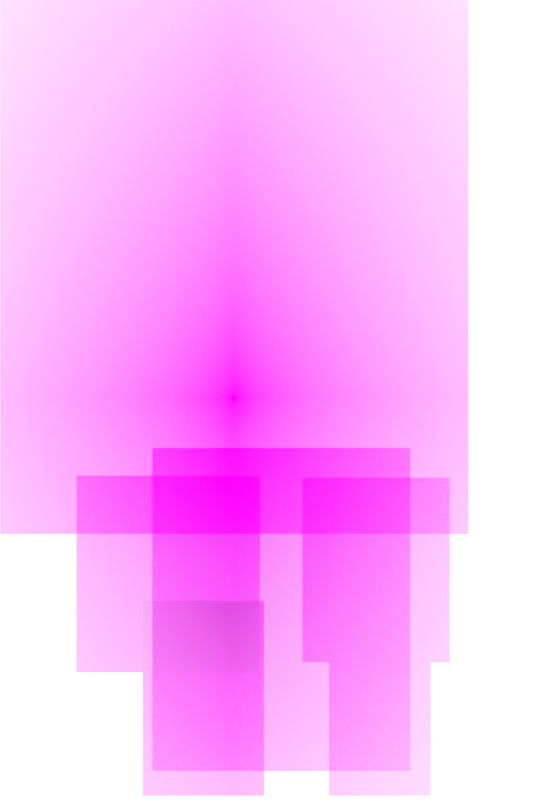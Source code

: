 # Source: Run.blend  (saved by Blender 3.6.11; exported with 4.5.12 LTS)
import bpy
from mathutils import Matrix  # noqa: F401  (used for matrix-valued properties, if any)

bpy.ops.wm.read_factory_settings(use_empty=True)
scene = bpy.context.scene
scene.name = 'Scene'

# ---- collections
col_collection = bpy.data.collections.new('Collection'); scene.collection.children.link(col_collection)

# ---- images (referenced by path relative to the original .blend; pixels are not part of the script)
import os
ASSET_DIR = os.environ.get("B2B_ASSET_DIR", "")  # directory of the original .blend (textures are referenced by path, not embedded)
HERE = os.path.dirname(os.path.abspath(__file__))  # packed textures are extracted next to this script under _unpacked/

def load_image(name, relpath, width, height, colorspace="sRGB"):
    """Load a texture the original file referenced (path relative to the .blend, or extracted next to this script)."""
    p = next((c for c in (os.path.join(HERE, relpath), os.path.join(ASSET_DIR, relpath)) if relpath and os.path.exists(c)), "")
    if p:
        img = bpy.data.images.load(p, check_existing=True)
        img.name = name
    else:  # same state as the original file: an image datablock whose file is absent (Cycles renders it pink)
        img = bpy.data.images.new(name, width, height)
        img.source = "FILE"
        img.filepath = "//" + (relpath or name)
    img.colorspace_settings.name = colorspace
    return img
img_body2_png = load_image('body2.png', 'body2.png', 1024, 1024, 'sRGB')
img_head_png = load_image('head.png', 'head.png', 1024, 1024, 'sRGB')
img_l_arm_png = load_image('L_arm.png', 'L_arm.png', 1024, 1024, 'sRGB')
img_l_leg_png = load_image('L_leg.png', 'L_leg.png', 1024, 1024, 'sRGB')
img_r_arm_png = load_image('R_arm.png', 'R_arm.png', 1024, 1024, 'sRGB')
img_r_leg_png = load_image('R_leg.png', 'R_leg.png', 1024, 1024, 'sRGB')

# ---- materials (node trees are filled in below, after node groups)
mat_body = bpy.data.materials.new('body')
mat_body.surface_render_method = 'BLENDED'
mat_body.blend_method = 'BLEND'
mat_head = bpy.data.materials.new('head')
mat_head.surface_render_method = 'BLENDED'
mat_head.blend_method = 'BLEND'
mat_l_arm = bpy.data.materials.new('L_arm')
mat_l_arm.surface_render_method = 'BLENDED'
mat_l_arm.blend_method = 'BLEND'
mat_l_leg = bpy.data.materials.new('L_leg')
mat_l_leg.surface_render_method = 'BLENDED'
mat_l_leg.blend_method = 'BLEND'
mat_r_arm = bpy.data.materials.new('R_arm')
mat_r_arm.surface_render_method = 'BLENDED'
mat_r_arm.blend_method = 'BLEND'
mat_r_leg = bpy.data.materials.new('R_leg')

# ---- material node trees
mat_body.use_nodes = True; mat_body.node_tree.nodes.clear()
_N = mat_body.node_tree.nodes; _L = mat_body.node_tree.links
n0 = _N.new('ShaderNodeOutputMaterial'); n0.name = 'Material Output'; n0.location = (179, 227)
n1 = _N.new('ShaderNodeBsdfPrincipled'); n1.name = 'Principled BSDF'; n1.location = (-121, 227)
n1.distribution = 'GGX'
n1.subsurface_method = 'RANDOM_WALK_SKIN'
n1.inputs[3].default_value = 1.45
n1.inputs[13].default_value = 0.0
n1.inputs[27].default_value = (0.0, 0.0, 0.0, 1.0)
n1.inputs[28].default_value = 1.0
n2 = _N.new('ShaderNodeTexImage'); n2.name = 'Image Texture'; n2.location = (-564, 160)
n2.image = img_body2_png
n2.extension = 'CLIP'
_L.new(n2.outputs[0], n1.inputs[0])
_L.new(n2.outputs[1], n1.inputs[4])
_L.new(n1.outputs[0], n0.inputs[0])
n0.is_active_output = True
mat_head.use_nodes = True; mat_head.node_tree.nodes.clear()
_N = mat_head.node_tree.nodes; _L = mat_head.node_tree.links
n0 = _N.new('ShaderNodeOutputMaterial'); n0.name = 'Material Output'; n0.location = (300, 300)
n1 = _N.new('ShaderNodeTexImage'); n1.name = 'Image Texture'; n1.location = (-200, 300)
n1.image = img_head_png
n1.extension = 'CLIP'
n2 = _N.new('ShaderNodeBsdfPrincipled'); n2.name = 'Principled BSDF'; n2.location = (0, 300)
n2.distribution = 'GGX'
n2.subsurface_method = 'RANDOM_WALK_SKIN'
n2.inputs[3].default_value = 1.45
n2.inputs[13].default_value = 0.0
n2.inputs[27].default_value = (0.0, 0.0, 0.0, 1.0)
n2.inputs[28].default_value = 1.0
_L.new(n1.outputs[0], n2.inputs[0])
_L.new(n1.outputs[1], n2.inputs[4])
_L.new(n2.outputs[0], n0.inputs[0])
n0.is_active_output = True
mat_l_arm.use_nodes = True; mat_l_arm.node_tree.nodes.clear()
_N = mat_l_arm.node_tree.nodes; _L = mat_l_arm.node_tree.links
n0 = _N.new('ShaderNodeOutputMaterial'); n0.name = 'Material Output'; n0.location = (300, 300)
n1 = _N.new('ShaderNodeTexImage'); n1.name = 'Image Texture'; n1.location = (-200, 300)
n1.image = img_l_arm_png
n1.extension = 'CLIP'
n2 = _N.new('ShaderNodeBsdfPrincipled'); n2.name = 'Principled BSDF'; n2.location = (0, 300)
n2.distribution = 'GGX'
n2.subsurface_method = 'RANDOM_WALK_SKIN'
n2.inputs[3].default_value = 1.45
n2.inputs[27].default_value = (0.0, 0.0, 0.0, 1.0)
n2.inputs[28].default_value = 1.0
_L.new(n1.outputs[0], n2.inputs[0])
_L.new(n1.outputs[1], n2.inputs[4])
_L.new(n2.outputs[0], n0.inputs[0])
n0.is_active_output = True
mat_l_leg.use_nodes = True; mat_l_leg.node_tree.nodes.clear()
_N = mat_l_leg.node_tree.nodes; _L = mat_l_leg.node_tree.links
n0 = _N.new('ShaderNodeOutputMaterial'); n0.name = 'Material Output'; n0.location = (300, 300)
n1 = _N.new('ShaderNodeTexImage'); n1.name = 'Image Texture'; n1.location = (-200, 300)
n1.image = img_l_leg_png
n1.extension = 'CLIP'
n2 = _N.new('ShaderNodeBsdfPrincipled'); n2.name = 'Principled BSDF'; n2.location = (0, 300)
n2.distribution = 'GGX'
n2.subsurface_method = 'RANDOM_WALK_SKIN'
n2.inputs[3].default_value = 1.45
n2.inputs[27].default_value = (0.0, 0.0, 0.0, 1.0)
n2.inputs[28].default_value = 1.0
_L.new(n1.outputs[0], n2.inputs[0])
_L.new(n1.outputs[1], n2.inputs[4])
_L.new(n2.outputs[0], n0.inputs[0])
n0.is_active_output = True
mat_r_arm.use_nodes = True; mat_r_arm.node_tree.nodes.clear()
_N = mat_r_arm.node_tree.nodes; _L = mat_r_arm.node_tree.links
n0 = _N.new('ShaderNodeOutputMaterial'); n0.name = 'Material Output'; n0.location = (300, 300)
n1 = _N.new('ShaderNodeTexImage'); n1.name = 'Image Texture'; n1.location = (-200, 300)
n1.image = img_r_arm_png
n1.extension = 'CLIP'
n2 = _N.new('ShaderNodeBsdfPrincipled'); n2.name = 'Principled BSDF'; n2.location = (0, 300)
n2.distribution = 'GGX'
n2.subsurface_method = 'RANDOM_WALK_SKIN'
n2.inputs[3].default_value = 1.45
n2.inputs[27].default_value = (0.0, 0.0, 0.0, 1.0)
n2.inputs[28].default_value = 1.0
_L.new(n1.outputs[0], n2.inputs[0])
_L.new(n1.outputs[1], n2.inputs[4])
_L.new(n2.outputs[0], n0.inputs[0])
n0.is_active_output = True
mat_r_leg.use_nodes = True; mat_r_leg.node_tree.nodes.clear()
_N = mat_r_leg.node_tree.nodes; _L = mat_r_leg.node_tree.links
n0 = _N.new('ShaderNodeOutputMaterial'); n0.name = 'Material Output'; n0.location = (300, 300)
n1 = _N.new('ShaderNodeBsdfPrincipled'); n1.name = 'Principled BSDF'; n1.location = (0, 300)
n1.distribution = 'GGX'
n1.subsurface_method = 'RANDOM_WALK_SKIN'
n1.inputs[2].default_value = 0.0
n1.inputs[3].default_value = 1.45
n1.inputs[13].default_value = 0.0
n1.inputs[27].default_value = (0.0, 0.0, 0.0, 1.0)
n1.inputs[28].default_value = 1.0
n2 = _N.new('ShaderNodeTexImage'); n2.name = 'Image Texture'; n2.location = (-459, 220)
n2.image = img_r_leg_png
n2.extension = 'CLIP'
_L.new(n2.outputs[0], n1.inputs[0])
_L.new(n2.outputs[1], n1.inputs[4])
_L.new(n1.outputs[0], n0.inputs[0])
n0.is_active_output = True

# ---- world
world_world = bpy.data.worlds.new('World'); scene.world = world_world
world_world.use_nodes = True; world_world.node_tree.nodes.clear()
_N = world_world.node_tree.nodes; _L = world_world.node_tree.links
n0 = _N.new('ShaderNodeOutputWorld'); n0.name = 'World Output'; n0.location = (300, 300)
n1 = _N.new('ShaderNodeBackground'); n1.name = 'Background'; n1.location = (10, 300)
n1.inputs[0].default_value = (1.0, 1.0, 1.0, 1.0)
_L.new(n1.outputs[0], n0.inputs[0])
n0.is_active_output = True
world_world.color = (0.05088, 0.05088, 0.05088)
world_world.use_sun_shadow = False
world_world.sun_shadow_jitter_overblur = 0.0

# ---- cameras
cam_camera_001 = bpy.data.cameras.new('Camera.001')
cam_camera_001.type = 'ORTHO'
cam_camera_001.ortho_scale = 1.005

# ---- meshes
me_body = bpy.data.meshes.new('body')
me_body.from_pydata([(-0.103, -0.06328, 0.0), (0.2209, -0.06328, 0.0), (-0.103, -0.469, 0.0), (0.2209, -0.469, 0.0)], [], [(2, 3, 1, 0)])
_uv = me_body.uv_layers.new(name='UVMap')
_uv.uv.foreach_set('vector', [0.3249, 0.03102, 0.8755, 0.03102, 0.8755, 0.4367, 0.3249, 0.4367])
me_body.materials.append(mat_body)
me_body.update()
me_head = bpy.data.meshes.new('head')
me_head.from_pydata([(-0.2941, 0.5, 0.0), (0.2941, 0.5, 0.0), (-0.2941, -0.1712, 0.0), (0.2941, -0.1712, 0.0)], [], [(2, 3, 1, 0)])
_uv = me_head.uv_layers.new(name='UVMap')
_uv.uv.foreach_set('vector', [0.0, 0.3288, 1.0, 0.3288, 1.0, 1.0, 0.0, 1.0])
me_head.materials.append(mat_head)
me_head.update()
me_l_arm = bpy.data.meshes.new('L_arm')
me_l_arm.from_pydata([(0.08563, -0.1005, 0.0), (0.2705, -0.1005, 0.0), (0.08563, -0.3325, 0.0), (0.2705, -0.3325, 0.0)], [], [(2, 3, 1, 0)])
_uv = me_l_arm.uv_layers.new(name='UVMap')
_uv.uv.foreach_set('vector', [0.6456, 0.1675, 0.9599, 0.1675, 0.9599, 0.3995, 0.6456, 0.3995])
me_l_arm.materials.append(mat_l_arm)
me_l_arm.update()
me_l_leg = bpy.data.meshes.new('L_leg')
me_l_leg.from_pydata([(0.1191, -0.5, 0.0), (0.1191, -0.2854, 0.0), (0.2466, -0.5, 0.0), (0.2466, -0.2854, 0.0)], [], [(0, 2, 3, 1)])
_uv = me_l_leg.uv_layers.new(name='UVMap')
_uv.uv.foreach_set('vector', [0.7025, 0.0, 0.9193, 0.0, 0.9193, 0.2146, 0.7025, 0.2146])
me_l_leg.materials.append(mat_l_leg)
me_l_leg.update()
me_r_arm = bpy.data.meshes.new('R_arm')
me_r_arm.from_pydata([(0.03227, -0.09801, 0.0), (-0.1982, -0.09801, 0.0), (0.03227, -0.3449, 0.0), (-0.1982, -0.3449, 0.0)], [], [(3, 2, 0, 1)])
_uv = me_r_arm.uv_layers.new(name='UVMap')
_uv.uv.foreach_set('vector', [0.1631, 0.1551, 0.5549, 0.1551, 0.5549, 0.402, 0.1631, 0.402])
me_r_arm.materials.append(mat_r_arm)
me_r_arm.update()
me_r_leg = bpy.data.meshes.new('R_leg')
me_r_leg.from_pydata([(0.03723, -0.5, 0.0), (0.03723, -0.2556, 0.0), (-0.1147, -0.5, 0.0), (-0.1147, -0.2556, 0.0)], [], [(2, 0, 1, 3)])
_uv = me_r_leg.uv_layers.new(name='UVMap')
_uv.uv.foreach_set('vector', [0.3049, 0.0, 0.5633, 0.0, 0.5633, 0.2444, 0.3049, 0.2444])
me_r_leg.materials.append(mat_r_leg)
me_r_leg.update()
arm_armature_002 = bpy.data.armatures.new('Armature.002')  # bones are not reproduced

# ---- objects
ob_body = bpy.data.objects.new('body', me_body)
ob_head = bpy.data.objects.new('head', me_head)
ob_l_arm = bpy.data.objects.new('L_arm', me_l_arm)
ob_l_leg = bpy.data.objects.new('L_leg', me_l_leg)
ob_r_arm = bpy.data.objects.new('R_arm', me_r_arm)
ob_r_leg = bpy.data.objects.new('R_leg', me_r_leg)
ob_armature = bpy.data.objects.new('Armature', arm_armature_002)
ob_camera = bpy.data.objects.new('Camera', cam_camera_001)

# ---- transforms, parenting, visibility, modifiers, constraints
ob_body.parent = ob_armature
ob_body.matrix_parent_inverse = Matrix(((1.0, -0.0, 0.0, -0.09691), (-0.0, 1.0, -0.0, -0.02571), (0.0, -0.0, 1.0, -0.4375), (-0.0, 0.0, -0.0, 1.0)))
ob_body.location = (0.0, 0.0, 0.3125)
ob_body.scale = (1.0, 1.0, 0.25)
_vg = ob_body.vertex_groups.new(name='Bone')
_vg = ob_body.vertex_groups.new(name='body')
for _i, _w in zip([0, 1, 2, 3], [0.9745, 0.984, 0.9923, 0.9806]): _vg.add([_i], _w, 'REPLACE')
_vg = ob_body.vertex_groups.new(name='Bone.002')
_vg = ob_body.vertex_groups.new(name='Bone.003')
for _i, _w in zip([0, 1, 2, 3], [8.536e-06, 8.718e-06, 7.445e-06, 1.231e-05]): _vg.add([_i], _w, 'REPLACE')
_vg = ob_body.vertex_groups.new(name='Bone.004')
_vg = ob_body.vertex_groups.new(name='Bone.005')
_vg = ob_body.vertex_groups.new(name='Bone.006')
_vg = ob_body.vertex_groups.new(name='Bone.007')
for _i, _w in zip([0, 1, 2, 3], [0.001795, 0.002363, 1.93e-08, 8.688e-06]): _vg.add([_i], _w, 'REPLACE')
_vg = ob_body.vertex_groups.new(name='Bone.001')
for _i, _w in zip([0, 1, 2, 3], [0.9998, 0.9939, 1.0, 0.9983]): _vg.add([_i], _w, 'REPLACE')
_m = ob_body.modifiers.new('Armature', 'ARMATURE')
_m.object = ob_armature
ob_head.parent = ob_armature
ob_head.matrix_parent_inverse = Matrix(((1.0, -0.0, 0.0, -0.09691), (-0.0, 1.0, -0.0, -0.02571), (0.0, -0.0, 1.0, -0.4375), (-0.0, 0.0, -0.0, 1.0)))
ob_head.location = (0.0, 0.0, 0.4375)
ob_head.scale = (1.0, 1.0, 0.25)
_vg = ob_head.vertex_groups.new(name='Bone')
for _i, _w in zip([0, 1, 2, 3], [0.9978, 0.9686, 0.9619, 0.9981]): _vg.add([_i], _w, 'REPLACE')
_vg = ob_head.vertex_groups.new(name='Bone.001')
for _i, _w in zip([0, 1, 2, 3], [0.9999, 0.9999, 0.9826, 0.9803]): _vg.add([_i], _w, 'REPLACE')
_vg = ob_head.vertex_groups.new(name='Bone.002')
_vg = ob_head.vertex_groups.new(name='Bone.003')
_vg = ob_head.vertex_groups.new(name='Bone.004')
_vg = ob_head.vertex_groups.new(name='Bone.005')
_vg = ob_head.vertex_groups.new(name='Bone.006')
for _i, _w in zip([0, 1, 2, 3], [0.001658, 0.002297, 0.01272, 0.005192]): _vg.add([_i], _w, 'REPLACE')
_vg = ob_head.vertex_groups.new(name='Bone.007')
for _i, _w in zip([0, 1, 2, 3], [0.007885, 0.001905, 0.005839, 0.0007333]): _vg.add([_i], _w, 'REPLACE')
_m = ob_head.modifiers.new('Armature', 'ARMATURE')
_m.object = ob_armature
ob_l_arm.parent = ob_armature
ob_l_arm.matrix_parent_inverse = Matrix(((1.0, -0.0, 0.0, -0.09691), (-0.0, 1.0, -0.0, -0.02571), (0.0, -0.0, 1.0, -0.4375), (-0.0, 0.0, -0.0, 1.0)))
ob_l_arm.location = (0.0, 0.0, 0.25)
ob_l_arm.scale = (1.0, 1.0, 0.25)
_vg = ob_l_arm.vertex_groups.new(name='Bone')
for _i, _w in zip([1], [0.0]): _vg.add([_i], _w, 'REPLACE')
_vg = ob_l_arm.vertex_groups.new(name='Bone.001')
for _i, _w in zip([2], [0.0]): _vg.add([_i], _w, 'REPLACE')
_vg = ob_l_arm.vertex_groups.new(name='Bone.002')
_vg = ob_l_arm.vertex_groups.new(name='Bone.003')
_vg = ob_l_arm.vertex_groups.new(name='Bone.004')
_vg = ob_l_arm.vertex_groups.new(name='Bone.005')
for _i, _w in zip([0, 1, 2, 3], [0.999, 1.0, 0.9894, 0.9996]): _vg.add([_i], _w, 'REPLACE')
_vg = ob_l_arm.vertex_groups.new(name='Bone.006')
_vg = ob_l_arm.vertex_groups.new(name='Bone.007')
for _i, _w in zip([0, 1, 2, 3], [0.9976, 0.9997, 0.9724, 0.9866]): _vg.add([_i], _w, 'REPLACE')
_m = ob_l_arm.modifiers.new('Armature', 'ARMATURE')
_m.object = ob_armature
ob_l_leg.parent = ob_armature
ob_l_leg.matrix_parent_inverse = Matrix(((1.0, -0.0, 0.0, -0.09691), (-0.0, 1.0, -0.0, -0.02571), (0.0, -0.0, 1.0, -0.4375), (-0.0, 0.0, -0.0, 1.0)))
ob_l_leg.location = (0.0, 0.0, 0.25)
ob_l_leg.scale = (1.0, 1.0, 0.25)
_vg = ob_l_leg.vertex_groups.new(name='Bone')
_vg = ob_l_leg.vertex_groups.new(name='Bone.001')
for _i, _w in zip([0, 1, 2, 3], [0.0002411, 0.9985, 5.044e-07, 1.0]): _vg.add([_i], _w, 'REPLACE')
_vg = ob_l_leg.vertex_groups.new(name='Bone.002')
_vg = ob_l_leg.vertex_groups.new(name='Bone.003')
_vg = ob_l_leg.vertex_groups.new(name='Bone.004')
for _i, _w in zip([1, 3], [0.99, 0.9927]): _vg.add([_i], _w, 'REPLACE')
_vg = ob_l_leg.vertex_groups.new(name='Bone.005')
for _i, _w in zip([0, 1, 2, 3], [0.9994, 0.0001625, 1.0, 0.003493]): _vg.add([_i], _w, 'REPLACE')
_vg = ob_l_leg.vertex_groups.new(name='Bone.006')
_vg = ob_l_leg.vertex_groups.new(name='Bone.007')
for _i, _w in zip([0, 1, 2, 3], [0.01063, 0.01735, 0.0266, 0.006666]): _vg.add([_i], _w, 'REPLACE')
_m = ob_l_leg.modifiers.new('Armature', 'ARMATURE')
_m.object = ob_armature
ob_r_arm.parent = ob_armature
ob_r_arm.matrix_parent_inverse = Matrix(((1.0, -0.0, 0.0, -0.09691), (-0.0, 1.0, -0.0, -0.02571), (0.0, -0.0, 1.0, -0.4375), (-0.0, 0.0, -0.0, 1.0)))
ob_r_arm.location = (0.0, 0.0, 0.375)
ob_r_arm.scale = (1.0, 1.0, 0.25)
_vg = ob_r_arm.vertex_groups.new(name='Bone')
_vg = ob_r_arm.vertex_groups.new(name='Bone.001')
for _i, _w in zip([0, 1, 2, 3], [0.9997, 1.0, 0.9999, 0.9978]): _vg.add([_i], _w, 'REPLACE')
_vg = ob_r_arm.vertex_groups.new(name='Bone.002')
for _i, _w in zip([0, 1, 2, 3], [1.055e-05, 0.0009381, 0.0105, 7.506e-05]): _vg.add([_i], _w, 'REPLACE')
_vg = ob_r_arm.vertex_groups.new(name='Bone.003')
for _i, _w in zip([0, 1, 2, 3], [0.002327, 0.0004608, 0.05969, 1.099e-06]): _vg.add([_i], _w, 'REPLACE')
_vg = ob_r_arm.vertex_groups.new(name='Bone.004')
_vg = ob_r_arm.vertex_groups.new(name='Bone.005')
_vg = ob_r_arm.vertex_groups.new(name='Bone.006')
for _i, _w in zip([0, 1, 2, 3], [0.9814, 0.9907, 0.9751, 1.0]): _vg.add([_i], _w, 'REPLACE')
_vg = ob_r_arm.vertex_groups.new(name='Bone.007')
_m = ob_r_arm.modifiers.new('Armature', 'ARMATURE')
_m.object = ob_armature
ob_r_leg.parent = ob_armature
ob_r_leg.matrix_parent_inverse = Matrix(((1.0, -0.0, 0.0, -0.09691), (-0.0, 1.0, -0.0, -0.02571), (0.0, -0.0, 1.0, -0.4375), (-0.0, 0.0, -0.0, 1.0)))
ob_r_leg.location = (0.0, 0.0, 0.375)
ob_r_leg.scale = (1.0, 1.0, 0.25)
_vg = ob_r_leg.vertex_groups.new(name='Bone')
_vg = ob_r_leg.vertex_groups.new(name='Bone.001')
_vg = ob_r_leg.vertex_groups.new(name='Bone.002')
for _i, _w in zip([0, 1, 2, 3], [0.02152, 0.994, 0.9204, 0.9966]): _vg.add([_i], _w, 'REPLACE')
_vg = ob_r_leg.vertex_groups.new(name='Bone.003')
for _i, _w in zip([0, 1, 2, 3], [1.0, 0.0, 0.9998, 0.0115]): _vg.add([_i], _w, 'REPLACE')
_vg = ob_r_leg.vertex_groups.new(name='Bone.004')
_vg = ob_r_leg.vertex_groups.new(name='Bone.005')
_vg = ob_r_leg.vertex_groups.new(name='Bone.006')
for _i, _w in zip([0, 1, 2, 3], [0.0, 0.001814, 0.00897, 0.001619]): _vg.add([_i], _w, 'REPLACE')
_vg = ob_r_leg.vertex_groups.new(name='Bone.007')
_m = ob_r_leg.modifiers.new('Armature', 'ARMATURE')
_m.object = ob_armature
ob_armature.location = (0.09691, 0.02571, 0.4375)
ob_camera.location = (0.04044, -0.003039, 0.6026)

# ---- collection membership
col_collection.objects.link(ob_body)
col_collection.objects.link(ob_head)
col_collection.objects.link(ob_l_arm)
col_collection.objects.link(ob_l_leg)
col_collection.objects.link(ob_r_arm)
col_collection.objects.link(ob_r_leg)
col_collection.objects.link(ob_armature)
col_collection.objects.link(ob_camera)

# ---- scene / render settings (as saved in the file)
scene.camera = ob_camera
scene.frame_start = 1; scene.frame_end = 30; scene.frame_set(11)
scene.render.engine = 'BLENDER_EEVEE_NEXT'
scene.render.resolution_x = 500
scene.render.resolution_y = 750
scene.cycles.sampling_pattern = 'TABULATED_SOBOL'
scene.view_settings.view_transform = 'Standard'
bpy.context.view_layer.update()
